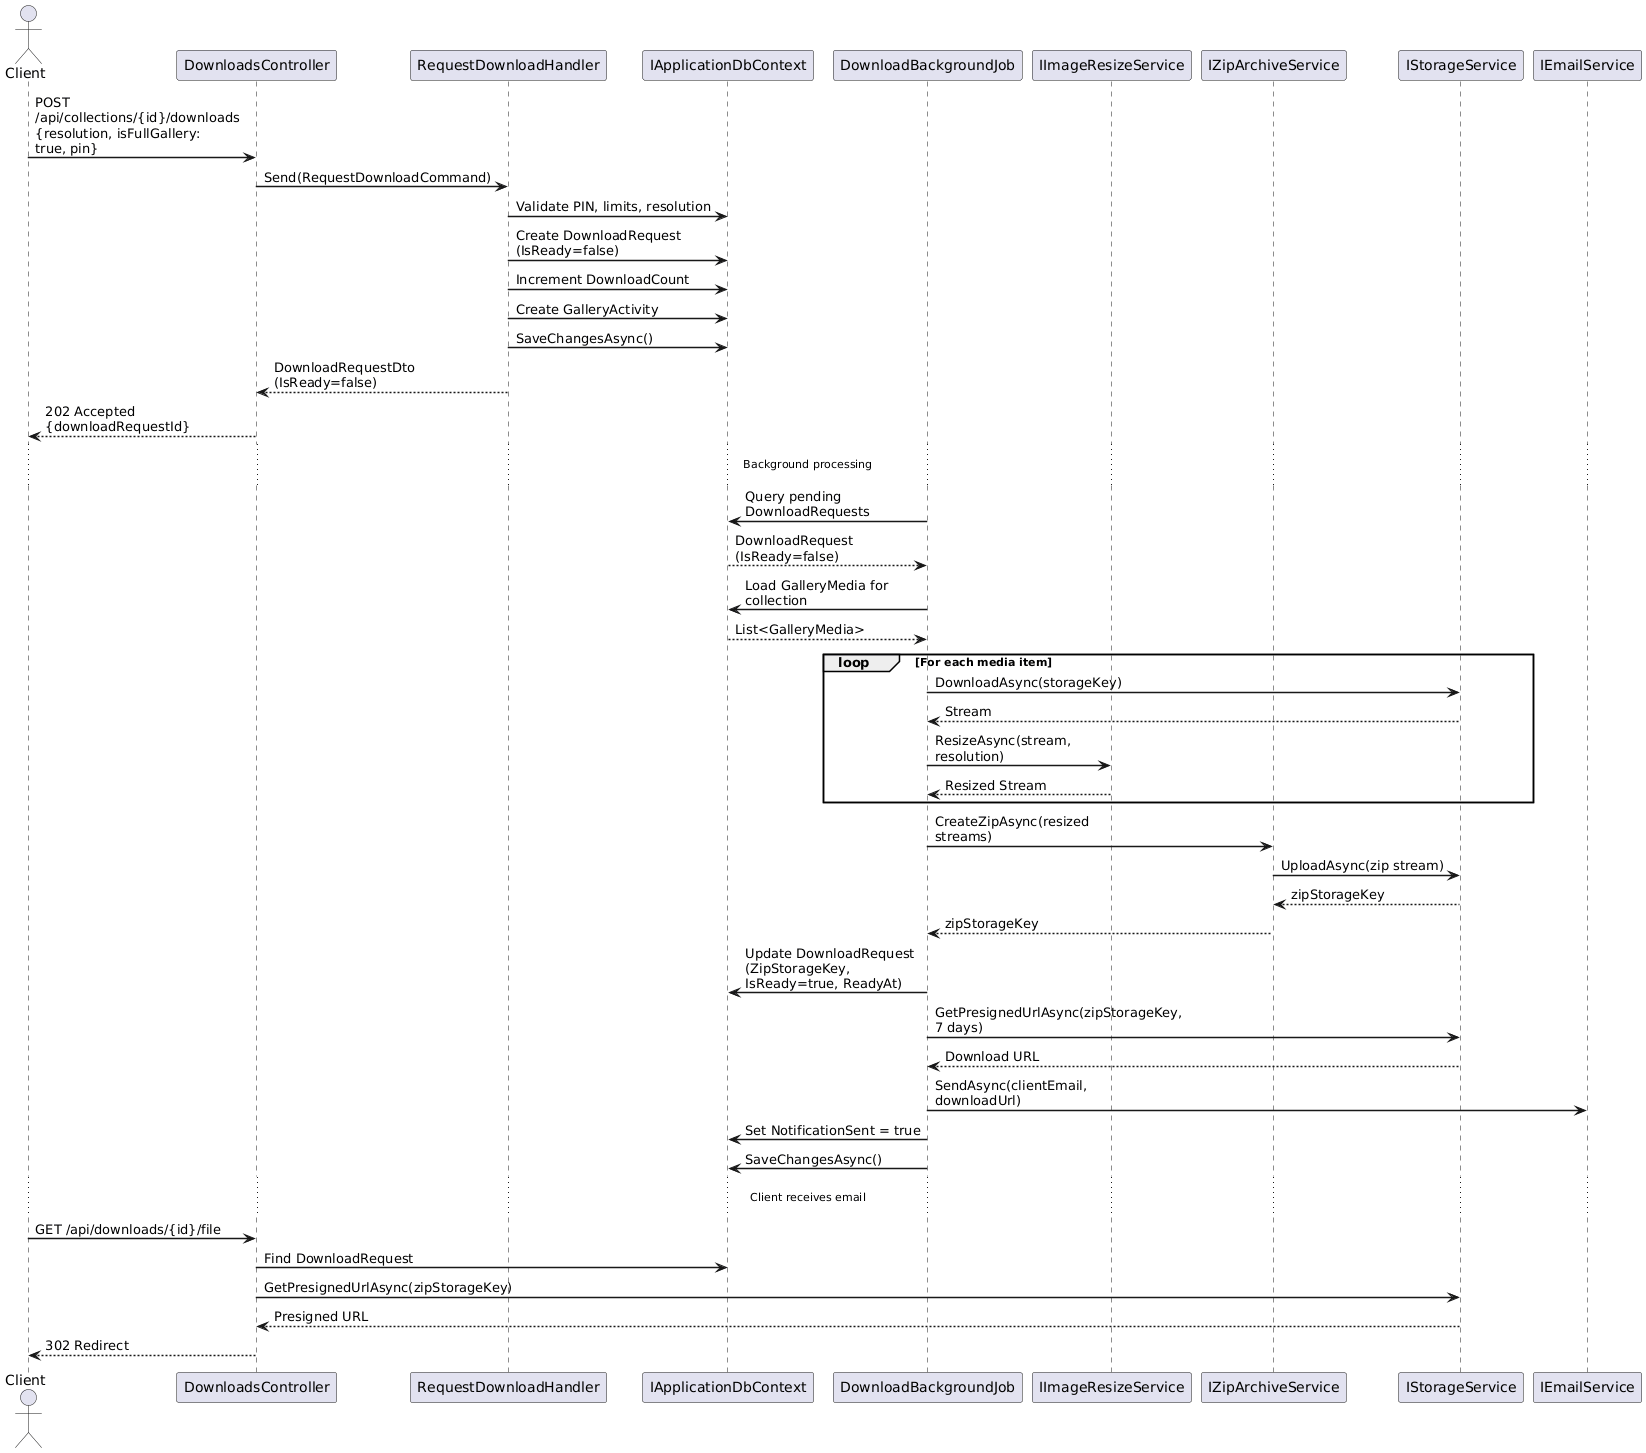

The diagram above was rendered by PlantUML. Its source (embedded in the PNG):
@startuml
skinparam sequenceArrowThickness 1.5
skinparam maxMessageSize 200

actor Client
participant "DownloadsController" as API
participant "RequestDownloadHandler" as Handler
participant "IApplicationDbContext" as DB
participant "DownloadBackgroundJob" as Job
participant "IImageResizeService" as Resize
participant "IZipArchiveService" as Zip
participant "IStorageService" as Storage
participant "IEmailService" as Email

Client -> API : POST /api/collections/{id}/downloads\n{resolution, isFullGallery: true, pin}
API -> Handler : Send(RequestDownloadCommand)
Handler -> DB : Validate PIN, limits, resolution
Handler -> DB : Create DownloadRequest (IsReady=false)
Handler -> DB : Increment DownloadCount
Handler -> DB : Create GalleryActivity
Handler -> DB : SaveChangesAsync()
Handler --> API : DownloadRequestDto (IsReady=false)
API --> Client : 202 Accepted {downloadRequestId}

... Background processing ...

Job -> DB : Query pending DownloadRequests
DB --> Job : DownloadRequest (IsReady=false)
Job -> DB : Load GalleryMedia for collection
DB --> Job : List<GalleryMedia>

loop For each media item
  Job -> Storage : DownloadAsync(storageKey)
  Storage --> Job : Stream
  Job -> Resize : ResizeAsync(stream, resolution)
  Resize --> Job : Resized Stream
end

Job -> Zip : CreateZipAsync(resized streams)
Zip -> Storage : UploadAsync(zip stream)
Storage --> Zip : zipStorageKey
Zip --> Job : zipStorageKey

Job -> DB : Update DownloadRequest\n(ZipStorageKey, IsReady=true, ReadyAt)
Job -> Storage : GetPresignedUrlAsync(zipStorageKey, 7 days)
Storage --> Job : Download URL
Job -> Email : SendAsync(clientEmail, downloadUrl)
Job -> DB : Set NotificationSent = true
Job -> DB : SaveChangesAsync()

... Client receives email ...

Client -> API : GET /api/downloads/{id}/file
API -> DB : Find DownloadRequest
API -> Storage : GetPresignedUrlAsync(zipStorageKey)
Storage --> API : Presigned URL
API --> Client : 302 Redirect

@enduml